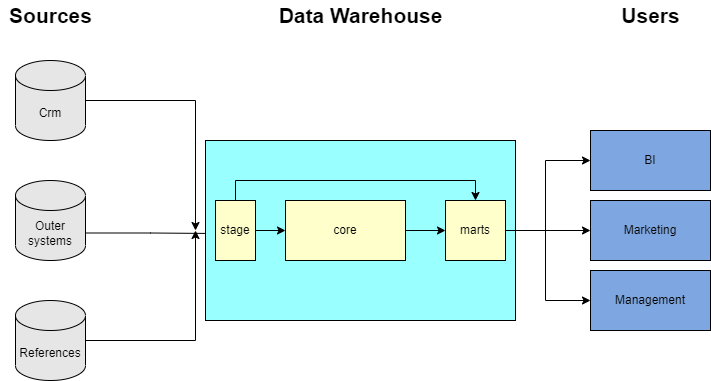

The diagram above was exported from draw.io. Its source (the exported page's mxGraphModel, read from the mxfile embedded in the PNG):
<mxGraphModel dx="1422" dy="762" grid="1" gridSize="10" guides="1" tooltips="1" connect="1" arrows="1" fold="1" page="1" pageScale="1" pageWidth="827" pageHeight="1169" math="0" shadow="0">
  <root>
    <mxCell id="0" />
    <mxCell id="1" parent="0" />
    <mxCell id="OPHkkc4Z0cApBrTRxMF9-4" style="edgeStyle=orthogonalEdgeStyle;rounded=0;orthogonalLoop=1;jettySize=auto;html=1;exitX=1;exitY=0.5;exitDx=0;exitDy=0;exitPerimeter=0;" parent="1" source="OPHkkc4Z0cApBrTRxMF9-1" edge="1">
      <mxGeometry relative="1" as="geometry">
        <mxPoint x="280" y="260" as="targetPoint" />
      </mxGeometry>
    </mxCell>
    <mxCell id="OPHkkc4Z0cApBrTRxMF9-1" value="Crm" style="shape=cylinder3;whiteSpace=wrap;html=1;boundedLbl=1;backgroundOutline=1;size=15;fillColor=#E6E6E6;" parent="1" vertex="1">
      <mxGeometry x="100" y="90" width="70" height="80" as="geometry" />
    </mxCell>
    <mxCell id="OPHkkc4Z0cApBrTRxMF9-7" style="edgeStyle=orthogonalEdgeStyle;rounded=0;orthogonalLoop=1;jettySize=auto;html=1;exitX=1;exitY=0;exitDx=0;exitDy=52.5;exitPerimeter=0;" parent="1" source="OPHkkc4Z0cApBrTRxMF9-2" edge="1">
      <mxGeometry relative="1" as="geometry">
        <mxPoint x="300" y="263" as="targetPoint" />
      </mxGeometry>
    </mxCell>
    <mxCell id="OPHkkc4Z0cApBrTRxMF9-2" value="Outer systems" style="shape=cylinder3;whiteSpace=wrap;html=1;boundedLbl=1;backgroundOutline=1;size=15;fillColor=#E6E6E6;" parent="1" vertex="1">
      <mxGeometry x="100" y="210" width="70" height="80" as="geometry" />
    </mxCell>
    <mxCell id="OPHkkc4Z0cApBrTRxMF9-6" style="edgeStyle=orthogonalEdgeStyle;rounded=0;orthogonalLoop=1;jettySize=auto;html=1;" parent="1" source="OPHkkc4Z0cApBrTRxMF9-3" edge="1">
      <mxGeometry relative="1" as="geometry">
        <mxPoint x="280" y="260" as="targetPoint" />
      </mxGeometry>
    </mxCell>
    <mxCell id="OPHkkc4Z0cApBrTRxMF9-3" value="References" style="shape=cylinder3;whiteSpace=wrap;html=1;boundedLbl=1;backgroundOutline=1;size=15;fillColor=#E6E6E6;" parent="1" vertex="1">
      <mxGeometry x="100" y="330" width="70" height="80" as="geometry" />
    </mxCell>
    <mxCell id="OPHkkc4Z0cApBrTRxMF9-17" style="edgeStyle=orthogonalEdgeStyle;rounded=0;orthogonalLoop=1;jettySize=auto;html=1;exitX=1;exitY=0.5;exitDx=0;exitDy=0;entryX=0;entryY=0.5;entryDx=0;entryDy=0;" parent="1" source="OPHkkc4Z0cApBrTRxMF9-8" target="OPHkkc4Z0cApBrTRxMF9-21" edge="1">
      <mxGeometry relative="1" as="geometry">
        <mxPoint x="660" y="260" as="targetPoint" />
      </mxGeometry>
    </mxCell>
    <mxCell id="OPHkkc4Z0cApBrTRxMF9-25" style="edgeStyle=orthogonalEdgeStyle;rounded=0;orthogonalLoop=1;jettySize=auto;html=1;exitX=1;exitY=0.5;exitDx=0;exitDy=0;entryX=0;entryY=0.5;entryDx=0;entryDy=0;fontSize=21;" parent="1" source="OPHkkc4Z0cApBrTRxMF9-8" target="OPHkkc4Z0cApBrTRxMF9-23" edge="1">
      <mxGeometry relative="1" as="geometry">
        <Array as="points">
          <mxPoint x="630" y="260" />
          <mxPoint x="630" y="330" />
        </Array>
      </mxGeometry>
    </mxCell>
    <mxCell id="OPHkkc4Z0cApBrTRxMF9-8" value="" style="rounded=0;whiteSpace=wrap;html=1;fillColor=#99FFFF;" parent="1" vertex="1">
      <mxGeometry x="290" y="170" width="310" height="180" as="geometry" />
    </mxCell>
    <mxCell id="OPHkkc4Z0cApBrTRxMF9-9" value="Data Warehouse" style="text;html=1;align=center;verticalAlign=middle;resizable=0;points=[];autosize=1;strokeColor=none;fillColor=none;fontSize=21;fontStyle=1" parent="1" vertex="1">
      <mxGeometry x="355" y="30" width="180" height="30" as="geometry" />
    </mxCell>
    <mxCell id="OPHkkc4Z0cApBrTRxMF9-10" value="Sources" style="text;html=1;align=center;verticalAlign=middle;resizable=0;points=[];autosize=1;strokeColor=none;fillColor=none;fontSize=21;fontStyle=1" parent="1" vertex="1">
      <mxGeometry x="85" y="30" width="100" height="30" as="geometry" />
    </mxCell>
    <mxCell id="OPHkkc4Z0cApBrTRxMF9-14" style="edgeStyle=orthogonalEdgeStyle;rounded=0;orthogonalLoop=1;jettySize=auto;html=1;exitX=1;exitY=0.5;exitDx=0;exitDy=0;entryX=0;entryY=0.5;entryDx=0;entryDy=0;" parent="1" source="OPHkkc4Z0cApBrTRxMF9-11" target="OPHkkc4Z0cApBrTRxMF9-12" edge="1">
      <mxGeometry relative="1" as="geometry" />
    </mxCell>
    <mxCell id="OPHkkc4Z0cApBrTRxMF9-27" style="edgeStyle=orthogonalEdgeStyle;rounded=0;orthogonalLoop=1;jettySize=auto;html=1;exitX=0.5;exitY=0;exitDx=0;exitDy=0;entryX=0.5;entryY=0;entryDx=0;entryDy=0;fontSize=21;" parent="1" source="OPHkkc4Z0cApBrTRxMF9-11" target="OPHkkc4Z0cApBrTRxMF9-13" edge="1">
      <mxGeometry relative="1" as="geometry" />
    </mxCell>
    <mxCell id="OPHkkc4Z0cApBrTRxMF9-11" value="stage" style="rounded=0;whiteSpace=wrap;html=1;fillColor=#FFFFCC;" parent="1" vertex="1">
      <mxGeometry x="300" y="230" width="40" height="60" as="geometry" />
    </mxCell>
    <mxCell id="OPHkkc4Z0cApBrTRxMF9-15" style="edgeStyle=orthogonalEdgeStyle;rounded=0;orthogonalLoop=1;jettySize=auto;html=1;exitX=1;exitY=0.5;exitDx=0;exitDy=0;" parent="1" source="OPHkkc4Z0cApBrTRxMF9-12" target="OPHkkc4Z0cApBrTRxMF9-13" edge="1">
      <mxGeometry relative="1" as="geometry" />
    </mxCell>
    <mxCell id="OPHkkc4Z0cApBrTRxMF9-12" value="core" style="rounded=0;whiteSpace=wrap;html=1;fillColor=#FFFFCC;" parent="1" vertex="1">
      <mxGeometry x="370" y="230" width="120" height="60" as="geometry" />
    </mxCell>
    <mxCell id="OPHkkc4Z0cApBrTRxMF9-24" style="edgeStyle=orthogonalEdgeStyle;rounded=0;orthogonalLoop=1;jettySize=auto;html=1;entryX=0;entryY=0.5;entryDx=0;entryDy=0;fontSize=21;" parent="1" source="OPHkkc4Z0cApBrTRxMF9-13" target="OPHkkc4Z0cApBrTRxMF9-18" edge="1">
      <mxGeometry relative="1" as="geometry">
        <Array as="points">
          <mxPoint x="630" y="260" />
          <mxPoint x="630" y="190" />
        </Array>
      </mxGeometry>
    </mxCell>
    <mxCell id="OPHkkc4Z0cApBrTRxMF9-13" value="marts" style="rounded=0;whiteSpace=wrap;html=1;fillColor=#FFFFCC;" parent="1" vertex="1">
      <mxGeometry x="530" y="230" width="60" height="60" as="geometry" />
    </mxCell>
    <mxCell id="OPHkkc4Z0cApBrTRxMF9-18" value="BI" style="rounded=0;whiteSpace=wrap;html=1;fillColor=#7EA6E0;" parent="1" vertex="1">
      <mxGeometry x="675" y="160" width="120" height="60" as="geometry" />
    </mxCell>
    <mxCell id="OPHkkc4Z0cApBrTRxMF9-19" value="Users" style="text;html=1;align=center;verticalAlign=middle;resizable=0;points=[];autosize=1;strokeColor=none;fillColor=none;fontSize=21;fontStyle=1" parent="1" vertex="1">
      <mxGeometry x="700" y="30" width="70" height="30" as="geometry" />
    </mxCell>
    <mxCell id="OPHkkc4Z0cApBrTRxMF9-21" value="Marketing" style="rounded=0;whiteSpace=wrap;html=1;fillColor=#7EA6E0;" parent="1" vertex="1">
      <mxGeometry x="675" y="230" width="120" height="60" as="geometry" />
    </mxCell>
    <mxCell id="OPHkkc4Z0cApBrTRxMF9-23" value="Management" style="rounded=0;whiteSpace=wrap;html=1;fillColor=#7EA6E0;" parent="1" vertex="1">
      <mxGeometry x="675" y="300" width="120" height="60" as="geometry" />
    </mxCell>
  </root>
</mxGraphModel>